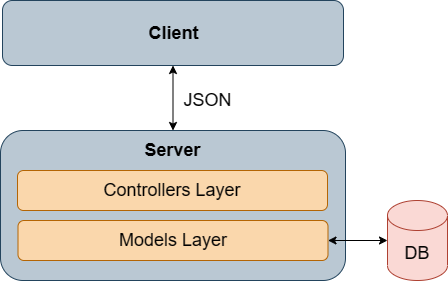

The diagram above was exported from draw.io. Its source (the exported page's mxGraphModel, read from the mxfile embedded in the PNG):
<mxGraphModel dx="530" dy="274" grid="1" gridSize="10" guides="1" tooltips="1" connect="1" arrows="1" fold="1" page="1" pageScale="1" pageWidth="850" pageHeight="1100" math="0" shadow="0">
  <root>
    <mxCell id="0" />
    <mxCell id="1" parent="0" />
    <mxCell id="5szk---XClKsi9Hrr3oe-1" value="" style="rounded=1;whiteSpace=wrap;html=1;fillColor=#bac8d3;strokeColor=#23445d;fontSize=18;" parent="1" vertex="1">
      <mxGeometry x="255" y="130" width="341" height="65" as="geometry" />
    </mxCell>
    <mxCell id="5szk---XClKsi9Hrr3oe-6" value="" style="edgeStyle=orthogonalEdgeStyle;rounded=0;orthogonalLoop=1;jettySize=auto;html=1;fontSize=18;startArrow=classic;startFill=1;" parent="1" source="5szk---XClKsi9Hrr3oe-3" target="5szk---XClKsi9Hrr3oe-1" edge="1">
      <mxGeometry relative="1" as="geometry" />
    </mxCell>
    <mxCell id="5szk---XClKsi9Hrr3oe-3" value="" style="rounded=1;whiteSpace=wrap;html=1;fillColor=#bac8d3;strokeColor=#23445d;fontSize=18;" parent="1" vertex="1">
      <mxGeometry x="253" y="260" width="345" height="150" as="geometry" />
    </mxCell>
    <mxCell id="5szk---XClKsi9Hrr3oe-4" value="Client" style="text;html=1;align=center;verticalAlign=middle;resizable=0;points=[];autosize=1;strokeColor=none;fillColor=none;fontStyle=1;fontSize=18;" parent="1" vertex="1">
      <mxGeometry x="390.5" y="142.5" width="70" height="40" as="geometry" />
    </mxCell>
    <mxCell id="5szk---XClKsi9Hrr3oe-5" value="Server" style="text;html=1;align=center;verticalAlign=middle;resizable=0;points=[];autosize=1;strokeColor=none;fillColor=none;fontStyle=1;fontSize=18;" parent="1" vertex="1">
      <mxGeometry x="385" y="260" width="80" height="40" as="geometry" />
    </mxCell>
    <mxCell id="5szk---XClKsi9Hrr3oe-9" value="JSON" style="text;html=1;align=center;verticalAlign=middle;resizable=0;points=[];autosize=1;strokeColor=none;fillColor=none;fontSize=18;" parent="1" vertex="1">
      <mxGeometry x="425" y="210" width="70" height="40" as="geometry" />
    </mxCell>
    <mxCell id="5szk---XClKsi9Hrr3oe-11" value="Controllers Layer" style="rounded=1;whiteSpace=wrap;html=1;fillColor=#fad7ac;strokeColor=#b46504;fontSize=18;" parent="1" vertex="1">
      <mxGeometry x="270" y="300" width="310" height="40" as="geometry" />
    </mxCell>
    <mxCell id="5szk---XClKsi9Hrr3oe-12" value="Models Layer" style="rounded=1;whiteSpace=wrap;html=1;fillColor=#fad7ac;strokeColor=#b46504;fontSize=18;" parent="1" vertex="1">
      <mxGeometry x="270.5" y="350" width="310" height="40" as="geometry" />
    </mxCell>
    <mxCell id="d1CQOXOWRLRLBNxTb-bh-1" style="edgeStyle=orthogonalEdgeStyle;rounded=0;orthogonalLoop=1;jettySize=auto;html=1;fontSize=18;startArrow=classic;startFill=1;" parent="1" source="5szk---XClKsi9Hrr3oe-14" target="5szk---XClKsi9Hrr3oe-12" edge="1">
      <mxGeometry relative="1" as="geometry" />
    </mxCell>
    <mxCell id="5szk---XClKsi9Hrr3oe-14" value="DB" style="shape=cylinder3;whiteSpace=wrap;html=1;boundedLbl=1;backgroundOutline=1;size=15;fillColor=#fad9d5;strokeColor=#ae4132;fontSize=18;" parent="1" vertex="1">
      <mxGeometry x="640" y="330" width="60" height="80" as="geometry" />
    </mxCell>
  </root>
</mxGraphModel>